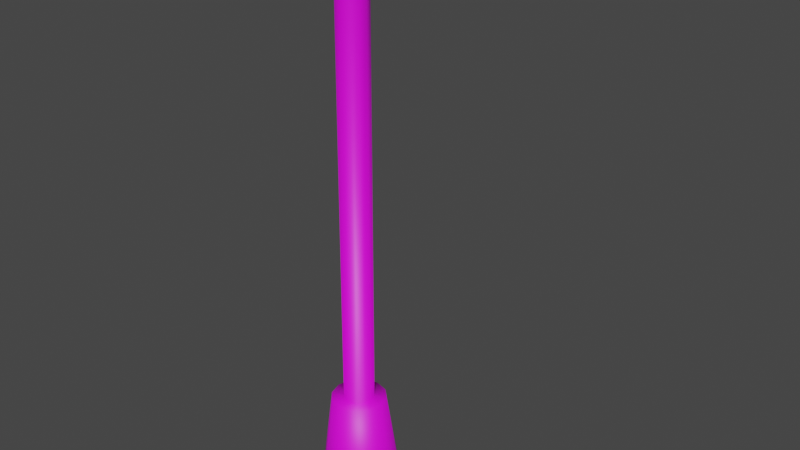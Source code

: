 # Source: Lampara.blend  (saved by Blender 2.82.7; exported with 4.5.12 LTS)
import bpy
from mathutils import Matrix  # noqa: F401  (used for matrix-valued properties, if any)

bpy.ops.wm.read_factory_settings(use_empty=True)
scene = bpy.context.scene
scene.name = 'Scene'

# ---- collections
col_collection = bpy.data.collections.new('Collection'); scene.collection.children.link(col_collection)

# ---- images (referenced by path relative to the original .blend; pixels are not part of the script)
import os
ASSET_DIR = os.environ.get("B2B_ASSET_DIR", "")  # directory of the original .blend (textures are referenced by path, not embedded)
HERE = os.path.dirname(os.path.abspath(__file__))  # packed textures are extracted next to this script under _unpacked/

def load_image(name, relpath, width, height, colorspace="sRGB"):
    """Load a texture the original file referenced (path relative to the .blend, or extracted next to this script)."""
    p = next((c for c in (os.path.join(HERE, relpath), os.path.join(ASSET_DIR, relpath)) if relpath and os.path.exists(c)), "")
    if p:
        img = bpy.data.images.load(p, check_existing=True)
        img.name = name
    else:  # same state as the original file: an image datablock whose file is absent (Cycles renders it pink)
        img = bpy.data.images.new(name, width, height)
        img.source = "FILE"
        img.filepath = "//" + (relpath or name)
    img.colorspace_settings.name = colorspace
    return img
img_lampara = load_image('Lampara', 'Lampara.png', 1024, 1024, 'sRGB')

# ---- materials (node trees are filled in below, after node groups)
mat_lampara = bpy.data.materials.new('Lampara')
mat_lampara.use_transparent_shadow = False

# ---- material node trees
mat_lampara.use_nodes = True; mat_lampara.node_tree.nodes.clear()
_N = mat_lampara.node_tree.nodes; _L = mat_lampara.node_tree.links
n0 = _N.new('ShaderNodeOutputMaterial'); n0.name = 'Material Output'; n0.location = (300, 300)
n1 = _N.new('ShaderNodeBsdfPrincipled'); n1.name = 'Principled BSDF'; n1.location = (10, 300)
n1.distribution = 'GGX'
n1.subsurface_method = 'BURLEY'
n1.inputs[3].default_value = 1.45
n1.inputs[27].default_value = (0.0, 0.0, 0.0, 1.0)
n1.inputs[28].default_value = 1.0
n2 = _N.new('ShaderNodeTexImage'); n2.name = 'Image Texture'; n2.location = (-280, 277)
n2.image = img_lampara
_L.new(n1.outputs[0], n0.inputs[0])
_L.new(n2.outputs[0], n1.inputs[0])
n0.is_active_output = True

# ---- world
world_world = bpy.data.worlds.new('World'); scene.world = world_world
world_world.use_nodes = True; world_world.node_tree.nodes.clear()
_N = world_world.node_tree.nodes; _L = world_world.node_tree.links
n0 = _N.new('ShaderNodeOutputWorld'); n0.name = 'World Output'; n0.location = (300, 300)
n1 = _N.new('ShaderNodeBackground'); n1.name = 'Background'; n1.location = (10, 300)
n1.inputs[0].default_value = (0.05088, 0.05088, 0.05088, 1.0)
_L.new(n1.outputs[0], n0.inputs[0])
n0.is_active_output = True
world_world.color = (0.05088, 0.05088, 0.05088)
world_world.use_sun_shadow = False
world_world.sun_shadow_jitter_overblur = 0.0

# ---- meshes
me_cylinder = bpy.data.meshes.new('Cylinder')
me_cylinder.from_pydata([(3.928e-09, 1.395, -1.0), (-0.002414, 0.9507, 1.884), (0.6977, 1.208, -1.0), (0.4976, 0.8167, 1.884), (1.208, 0.6977, -1.0), (0.8636, 0.4507, 1.884), (1.395, -5.998e-09, -1.0), (0.9976, -0.04934, 1.884), (1.208, -0.6977, -1.0), (0.8636, -0.5493, 1.884), (0.6977, -1.208, -1.0), (0.4976, -0.9154, 1.884), (2.146e-07, -1.395, -1.0), (-0.002413, -1.049, 1.884), (-0.6977, -1.208, -1.0), (-0.5024, -0.9154, 1.884), (-1.208, -0.6977, -1.0), (-0.8684, -0.5493, 1.884), (-1.395, -5.938e-07, -1.0), (-1.002, -0.04934, 1.884), (-1.208, 0.6977, -1.0), (-0.8684, 0.4507, 1.884), (-0.6977, 1.208, -1.0), (-0.5024, 0.8167, 1.884), (-0.002414, 0.5128, 1.884), (0.2786, 0.4375, 1.884), (0.4844, 0.2317, 1.884), (0.5597, -0.04934, 1.884), (0.4844, -0.3304, 1.884), (0.2786, -0.5362, 1.884), (-0.002413, -0.6115, 1.884), (-0.2835, -0.5362, 1.884), (-0.4892, -0.3304, 1.884), (-0.5645, -0.04934, 1.884), (-0.4892, 0.2317, 1.884), (-0.2835, 0.4375, 1.884), (-4.35e-09, 0.5621, 17.91), (0.2811, 0.4868, 17.91), (0.4868, 0.2811, 17.91), (0.5621, -8.547e-08, 17.91), (0.4868, -0.2811, 17.91), (0.2811, -0.4868, 17.91), (8.053e-08, -0.5621, 17.91), (-0.2811, -0.4868, 17.91), (-0.4868, -0.2811, 17.91), (-0.5621, -3.222e-07, 17.91), (-0.4868, 0.2811, 17.91), (-0.2811, 0.4868, 17.91), (0.2779, 0.5737, 18.63), (0.5238, 0.4789, 18.5), (0.6929, 0.2593, 18.42), (0.7398, -0.02623, 18.39), (0.6519, -0.3013, 18.42), (0.4529, -0.492, 18.52), (0.1959, -0.5475, 18.64), (-0.05003, -0.4527, 18.76), (-0.2191, -0.2331, 18.85), (-0.266, 0.05248, 18.88), (-0.1781, 0.3275, 18.85), (0.02093, 0.5183, 18.75), (0.8567, 0.4625, 19.23), (0.9697, 0.3821, 19.02), (1.045, 0.1958, 18.88), (1.064, -0.04652, 18.84), (1.02, -0.2799, 18.9), (0.9249, -0.4418, 19.06), (0.805, -0.4888, 19.27), (0.692, -0.4084, 19.48), (0.6163, -0.222, 19.62), (0.598, 0.02027, 19.67), (0.6421, 0.2536, 19.6), (0.7368, 0.4155, 19.44), (1.767, 1.061, 19.3), (1.72, 0.3206, 19.11), (1.717, 0.1633, 18.97), (1.804, 0.0, 19.29), (1.707, -0.2383, 19.0), (1.704, -0.375, 19.16), (1.753, -1.081, 19.33), (1.735, -0.8745, 19.52), (1.756, -0.9091, 19.68), (1.758, 0.007535, 19.67), (1.763, 0.9261, 19.66), (1.749, 0.88, 19.49), (5.129, 1.363, 19.47), (5.129, -1.363, 19.47), (5.129, -1.363, 19.29), (5.129, -1.363, 19.66), (5.129, 1.363, 19.29), (5.129, 1.363, 19.66), (5.129, 0.0, 19.47), (5.129, 0.0, 19.29), (5.129, 0.0, 19.66), (1.781, 0.003767, 19.48), (3.51, 6.401e-09, 18.51), (4.64, -0.5237, 18.94), (3.078, -0.8474, 18.94), (2.113, 6.401e-09, 18.94), (3.078, 0.8474, 18.94), (4.64, 0.5237, 18.94), (3.256, -0.4981, 18.62), (4.174, -0.3078, 18.62), (3.92, -0.806, 18.88), (4.838, 6.401e-09, 18.88), (4.174, 0.3078, 18.62), (2.688, 6.401e-09, 18.62), (2.435, -0.4981, 18.88), (3.256, 0.4981, 18.62), (2.435, 0.4981, 18.88), (3.92, 0.806, 18.88), (4.995, -0.3078, 19.29), (4.995, 0.3078, 19.29), (3.51, -0.9962, 19.29), (4.427, -0.806, 19.29), (2.024, -0.3078, 19.29), (2.592, -0.806, 19.29), (2.592, 0.806, 19.29), (2.024, 0.3078, 19.29), (4.427, 0.806, 19.29), (3.51, 0.9962, 19.29)], [], [(0, 1, 3, 2), (2, 3, 5, 4), (4, 5, 7, 6), (6, 7, 9, 8), (8, 9, 11, 10), (10, 11, 13, 12), (12, 13, 15, 14), (14, 15, 17, 16), (16, 17, 19, 18), (18, 19, 21, 20), (20, 21, 23, 22), (22, 23, 1, 0), (17, 15, 31, 32), (15, 13, 30, 31), (13, 11, 29, 30), (11, 9, 28, 29), (9, 7, 27, 28), (1, 23, 35, 24), (3, 1, 24, 25), (7, 5, 26, 27), (23, 21, 34, 35), (5, 3, 25, 26), (21, 19, 33, 34), (19, 17, 32, 33), (29, 28, 40, 41), (24, 35, 47, 36), (26, 25, 37, 38), (33, 32, 44, 45), (30, 29, 41, 42), (27, 26, 38, 39), (34, 33, 45, 46), (31, 30, 42, 43), (28, 27, 39, 40), (35, 34, 46, 47), (25, 24, 36, 37), (32, 31, 43, 44), (44, 43, 55, 56), (41, 40, 52, 53), (36, 47, 59, 48), (38, 37, 49, 50), (45, 44, 56, 57), (42, 41, 53, 54), (39, 38, 50, 51), (46, 45, 57, 58), (43, 42, 54, 55), (40, 39, 51, 52), (47, 46, 58, 59), (37, 36, 48, 49), (49, 48, 60, 61), (56, 55, 67, 68), (53, 52, 64, 65), (48, 59, 71, 60), (50, 49, 61, 62), (57, 56, 68, 69), (54, 53, 65, 66), (51, 50, 62, 63), (58, 57, 69, 70), (55, 54, 66, 67), (52, 51, 63, 64), (59, 58, 70, 71), (71, 70, 82, 83), (61, 60, 72, 73), (68, 67, 79, 80), (65, 64, 76, 77), (60, 71, 83, 72), (62, 61, 73, 74), (69, 68, 80, 81), (66, 65, 77, 78), (63, 62, 74, 75), (70, 69, 81, 82), (67, 66, 78, 79), (64, 63, 75, 76), (93, 81, 82, 83), (83, 82, 89, 84), (90, 92, 87, 85), (85, 87, 80, 79), (75, 91, 86, 78), (92, 81, 80, 87), (89, 82, 81, 92), (72, 88, 91, 75), (84, 89, 92, 90), (79, 80, 81, 93), (78, 79, 93, 75), (88, 84, 90, 91), (86, 85, 79, 78), (91, 90, 85, 86), (72, 83, 84, 88), (75, 93, 83, 72), (76, 75, 77), (75, 78, 77), (74, 73, 75), (75, 73, 72), (94, 101, 100), (95, 101, 103), (94, 100, 105), (94, 105, 107), (94, 107, 104), (95, 103, 110), (96, 102, 112), (97, 106, 114), (98, 108, 116), (99, 109, 118), (95, 110, 113), (96, 112, 115), (97, 114, 117), (98, 116, 119), (99, 118, 111), (118, 109, 119), (109, 98, 119), (116, 108, 117), (108, 97, 117), (114, 106, 115), (106, 96, 115), (112, 102, 113), (102, 95, 113), (110, 103, 111), (103, 99, 111), (104, 109, 99), (104, 107, 109), (107, 98, 109), (107, 108, 98), (107, 105, 108), (105, 97, 108), (105, 106, 97), (105, 100, 106), (100, 96, 106), (103, 104, 99), (103, 101, 104), (101, 94, 104), (100, 102, 96), (100, 101, 102), (101, 95, 102)])
me_cylinder.polygons.foreach_set('use_smooth', [True] * 132)
_uv = me_cylinder.uv_layers.new(name='UVMap')
_uv.uv.foreach_set('vector', [0.7509, 0.6279, 0.7577, 0.778, 0.7305, 0.778, 0.713, 0.6279, 0.8353, 0.7773, 0.8581, 0.6289, 0.8833, 0.6279, 0.8706, 0.7758, 0.8706, 0.7758, 0.8833, 0.6279, 0.9143, 0.6279, 0.9139, 0.7758, 0.9139, 0.7758, 0.9143, 0.6279, 0.9428, 0.6289, 0.9536, 0.7773, 0.9538, 0.4724, 0.9347, 0.6208, 0.9084, 0.6219, 0.9172, 0.474, 0.9172, 0.474, 0.9084, 0.6219, 0.8773, 0.6219, 0.8738, 0.474, 0.8738, 0.474, 0.8773, 0.6219, 0.8496, 0.6208, 0.8351, 0.4724, 0.8315, 0.473, 0.8169, 0.6233, 0.791, 0.6229, 0.7954, 0.4724, 0.7954, 0.4724, 0.791, 0.6229, 0.7599, 0.6229, 0.752, 0.4724, 0.752, 0.4724, 0.7599, 0.6229, 0.7319, 0.6233, 0.713, 0.473, 0.8318, 0.6279, 0.8156, 0.778, 0.7888, 0.778, 0.7944, 0.6279, 0.7944, 0.6279, 0.7888, 0.778, 0.7577, 0.778, 0.7509, 0.6279, 0.8975, 0.01497, 0.9245, 0.001508, 0.9313, 0.02351, 0.9162, 0.03108, 0.9245, 0.001508, 0.9557, 0.001508, 0.9489, 0.02351, 0.9313, 0.02351, 0.9557, 0.001508, 0.9827, 0.01497, 0.964, 0.03108, 0.9489, 0.02351, 0.9827, 0.01497, 0.9983, 0.03829, 0.9728, 0.04419, 0.964, 0.03108, 0.9983, 0.03829, 0.9983, 0.06522, 0.9728, 0.05933, 0.9728, 0.04419, 0.9245, 0.102, 0.8975, 0.08854, 0.9162, 0.07244, 0.9313, 0.08001, 0.9557, 0.102, 0.9245, 0.102, 0.9313, 0.08001, 0.9489, 0.08001, 0.9983, 0.06522, 0.9827, 0.08854, 0.964, 0.07244, 0.9728, 0.05933, 0.8975, 0.08854, 0.8819, 0.06522, 0.9074, 0.05933, 0.9162, 0.07244, 0.9827, 0.08854, 0.9557, 0.102, 0.9489, 0.08001, 0.964, 0.07244, 0.8819, 0.06522, 0.8819, 0.03829, 0.9074, 0.04419, 0.9074, 0.05933, 0.8819, 0.03829, 0.8975, 0.01497, 0.9162, 0.03108, 0.9074, 0.04419, 0.5826, 0.02187, 0.5971, 0.02422, 0.3678, 0.8304, 0.3533, 0.828, 0.2979, 0.9778, 0.2811, 0.9819, 0.01912, 0.1797, 0.03598, 0.1756, 0.677, 0.9044, 0.6628, 0.9051, 0.6579, 0.07399, 0.6721, 0.07328, 0.6242, 0.01386, 0.6417, 0.01395, 0.6353, 0.8471, 0.6178, 0.847, 0.5656, 0.01831, 0.5826, 0.02187, 0.3533, 0.828, 0.3363, 0.8245, 0.6944, 0.9042, 0.677, 0.9044, 0.6721, 0.07328, 0.6895, 0.07313, 0.6085, 0.01402, 0.6242, 0.01386, 0.6178, 0.847, 0.6021, 0.8472, 0.5507, 0.0145, 0.5656, 0.01831, 0.3363, 0.8245, 0.3214, 0.8207, 0.7104, 0.9047, 0.6944, 0.9042, 0.6895, 0.07313, 0.7055, 0.07358, 0.2811, 0.9819, 0.2666, 0.9854, 0.00462, 0.1832, 0.01912, 0.1797, 0.3126, 0.9742, 0.2979, 0.9778, 0.03598, 0.1756, 0.05067, 0.172, 0.6417, 0.01395, 0.6563, 0.01426, 0.6499, 0.8474, 0.6353, 0.8471, 0.6353, 0.8471, 0.6499, 0.8474, 0.6504, 0.8923, 0.6354, 0.8967, 0.3533, 0.828, 0.3678, 0.8304, 0.3695, 0.8586, 0.3543, 0.861, 0.03598, 0.1756, 0.01912, 0.1797, 0.02263, 0.1331, 0.03989, 0.1356, 0.6721, 0.07328, 0.6579, 0.07399, 0.6606, 0.04196, 0.6753, 0.046, 0.6178, 0.847, 0.6353, 0.8471, 0.6354, 0.8967, 0.618, 0.8982, 0.3363, 0.8245, 0.3533, 0.828, 0.3543, 0.861, 0.3371, 0.864, 0.6895, 0.07313, 0.6721, 0.07328, 0.6753, 0.046, 0.6927, 0.04754, 0.6021, 0.8472, 0.6178, 0.847, 0.618, 0.8982, 0.6028, 0.8965, 0.3214, 0.8207, 0.3363, 0.8245, 0.3371, 0.864, 0.3226, 0.8668, 0.7055, 0.07358, 0.6895, 0.07313, 0.6927, 0.04754, 0.7082, 0.04616, 0.01912, 0.1797, 0.00462, 0.1832, 0.007193, 0.1318, 0.02263, 0.1331, 0.05067, 0.172, 0.03598, 0.1756, 0.03989, 0.1356, 0.05436, 0.1387, 0.05436, 0.1387, 0.03989, 0.1356, 0.06095, 0.09798, 0.06949, 0.1069, 0.6354, 0.8967, 0.6504, 0.8923, 0.6563, 0.9308, 0.6443, 0.9381, 0.3543, 0.861, 0.3695, 0.8586, 0.3838, 0.8876, 0.3739, 0.8947, 0.03989, 0.1356, 0.02263, 0.1331, 0.0501, 0.08925, 0.06095, 0.09798, 0.6753, 0.046, 0.6606, 0.04196, 0.6706, 0.01338, 0.6824, 0.0206, 0.7924, 0.004213, 0.8096, 0.006645, 0.8091, 0.05029, 0.7945, 0.04934, 0.3371, 0.864, 0.3543, 0.861, 0.3739, 0.8947, 0.3634, 0.9038, 0.6927, 0.04754, 0.6753, 0.046, 0.6824, 0.0206, 0.697, 0.02292, 0.7759, 0.008775, 0.7924, 0.004213, 0.7945, 0.04934, 0.7804, 0.05162, 0.3226, 0.8668, 0.3371, 0.864, 0.3634, 0.9038, 0.3552, 0.9124, 0.7082, 0.04616, 0.6927, 0.04754, 0.697, 0.02292, 0.7104, 0.01972, 0.02263, 0.1331, 0.007193, 0.1318, 0.03982, 0.08305, 0.0501, 0.08925, 0.0501, 0.08925, 0.03982, 0.08305, 0.1113, 0.06215, 0.1127, 0.07098, 0.8874, 0.1374, 0.8811, 0.1327, 0.938, 0.1045, 0.9323, 0.143, 0.3513, 0.9184, 0.3552, 0.9124, 0.4075, 0.929, 0.406, 0.9372, 0.3739, 0.8947, 0.3838, 0.8876, 0.4221, 0.9014, 0.4178, 0.9095, 0.06095, 0.09798, 0.0501, 0.08925, 0.1127, 0.07098, 0.1195, 0.07992, 0.8912, 0.1474, 0.8874, 0.1374, 0.9323, 0.143, 0.9315, 0.1512, 0.7945, 0.04934, 0.8091, 0.05029, 0.8504, 0.1096, 0.7953, 0.1097, 0.8738, 0.7802, 0.876, 0.7865, 0.8767, 0.8272, 0.8342, 0.8272, 0.8914, 0.1601, 0.8912, 0.1474, 0.9315, 0.1512, 0.9363, 0.1597, 0.7804, 0.05162, 0.7945, 0.04934, 0.7953, 0.1097, 0.74, 0.11, 0.3552, 0.9124, 0.3634, 0.9038, 0.4085, 0.9198, 0.4075, 0.929, 0.8879, 0.172, 0.8914, 0.1601, 0.9363, 0.1597, 0.9294, 0.172, 0.8918, 0.2297, 0.9031, 0.2302, 0.9033, 0.277, 0.8931, 0.2748, 0.1127, 0.07098, 0.1113, 0.06215, 0.3066, 0.01456, 0.3096, 0.02377, 0.9669, 0.5423, 0.978, 0.5422, 0.978, 0.6122, 0.9669, 0.6123, 0.5945, 0.9719, 0.5919, 0.9812, 0.406, 0.9372, 0.4075, 0.929, 0.7957, 0.2945, 0.7957, 0.4675, 0.7137, 0.4675, 0.7307, 0.2919, 0.7957, 0.285, 0.7953, 0.1097, 0.8504, 0.1096, 0.8777, 0.285, 0.7137, 0.285, 0.74, 0.11, 0.7953, 0.1097, 0.7957, 0.285, 0.8596, 0.2926, 0.8777, 0.4675, 0.7957, 0.4675, 0.7957, 0.2945, 0.9669, 0.4723, 0.978, 0.4722, 0.978, 0.5422, 0.9669, 0.5423, 0.8939, 0.1854, 0.9033, 0.1834, 0.9031, 0.2302, 0.8918, 0.2297, 0.8821, 0.1747, 0.8939, 0.1854, 0.8918, 0.2297, 0.8805, 0.2293, 0.9559, 0.4725, 0.9669, 0.4723, 0.9669, 0.5423, 0.9559, 0.5424, 0.5971, 0.9627, 0.5945, 0.9719, 0.4075, 0.929, 0.4085, 0.9198, 0.9559, 0.5424, 0.9669, 0.5423, 0.9669, 0.6123, 0.9559, 0.6124, 0.1195, 0.07992, 0.1127, 0.07098, 0.3096, 0.02377, 0.3126, 0.03297, 0.8805, 0.2293, 0.8918, 0.2297, 0.8931, 0.2748, 0.8814, 0.2838, 0.8977, 0.7915, 0.916, 0.7803, 0.9069, 0.7986, 0.916, 0.7803, 0.916, 0.8354, 0.9069, 0.7986, 0.8776, 0.8263, 0.8858, 0.8181, 0.8971, 0.8351, 0.8971, 0.8351, 0.8858, 0.8181, 0.8971, 0.7803, 0.9335, 0.3638, 0.9172, 0.3991, 0.9029, 0.3519, 0.9059, 0.424, 0.9172, 0.3991, 0.9379, 0.4329, 0.9335, 0.3638, 0.9029, 0.3519, 0.9312, 0.3212, 0.9335, 0.3638, 0.9312, 0.3212, 0.9628, 0.3493, 0.9335, 0.3638, 0.9628, 0.3493, 0.9542, 0.3975, 0.9068, 0.2444, 0.904, 0.2191, 0.9295, 0.236, 0.9607, 0.1345, 0.9656, 0.1777, 0.9393, 0.1556, 0.9593, 0.8114, 0.9557, 0.7828, 0.98, 0.7964, 0.9594, 0.6877, 0.9557, 0.6508, 0.9805, 0.6626, 0.9595, 0.7622, 0.9557, 0.7296, 0.9806, 0.7552, 0.9643, 0.2174, 0.9449, 0.2385, 0.9414, 0.2043, 0.9607, 0.1345, 0.9393, 0.1556, 0.9393, 0.111, 0.9593, 0.8114, 0.98, 0.7964, 0.9805, 0.8279, 0.9594, 0.6877, 0.9805, 0.6626, 0.9805, 0.7113, 0.9068, 0.1906, 0.9269, 0.1741, 0.9295, 0.2044, 0.9806, 0.7552, 0.9557, 0.7296, 0.9805, 0.7113, 0.9557, 0.7296, 0.9594, 0.6877, 0.9805, 0.7113, 0.9805, 0.6626, 0.9557, 0.6508, 0.9806, 0.6276, 0.9566, 0.8336, 0.9593, 0.8114, 0.9805, 0.8279, 0.98, 0.7964, 0.9557, 0.7828, 0.9805, 0.7653, 0.9656, 0.1055, 0.9607, 0.1345, 0.9393, 0.111, 0.9393, 0.1556, 0.9656, 0.1777, 0.9414, 0.2043, 0.9656, 0.1777, 0.9643, 0.2174, 0.9414, 0.2043, 0.9295, 0.236, 0.904, 0.2191, 0.9295, 0.2044, 0.904, 0.2191, 0.9068, 0.1906, 0.9295, 0.2044, 0.9542, 0.3975, 0.9836, 0.3831, 0.9689, 0.4213, 0.9542, 0.3975, 0.9628, 0.3493, 0.9836, 0.3831, 0.9628, 0.3493, 0.9836, 0.3393, 0.9836, 0.3831, 0.9628, 0.3493, 0.9606, 0.3068, 0.9836, 0.3393, 0.9628, 0.3493, 0.9312, 0.3212, 0.9606, 0.3068, 0.9312, 0.3212, 0.9297, 0.2914, 0.9606, 0.3068, 0.9312, 0.3212, 0.9007, 0.3094, 0.9297, 0.2914, 0.9312, 0.3212, 0.9029, 0.3519, 0.9007, 0.3094, 0.9029, 0.3519, 0.8817, 0.3438, 0.9007, 0.3094, 0.9379, 0.4329, 0.9542, 0.3975, 0.9689, 0.4213, 0.9379, 0.4329, 0.9172, 0.3991, 0.9542, 0.3975, 0.9172, 0.3991, 0.9335, 0.3638, 0.9542, 0.3975, 0.9029, 0.3519, 0.8867, 0.3874, 0.8817, 0.3438, 0.9029, 0.3519, 0.9172, 0.3991, 0.8867, 0.3874, 0.9172, 0.3991, 0.9059, 0.424, 0.8867, 0.3874])
me_cylinder.materials.append(mat_lampara)
me_cylinder.use_remesh_fix_poles = True
me_cylinder.use_remesh_preserve_attributes = False
me_cylinder.use_mirror_vertex_groups = False
me_cylinder.update()

# ---- objects
ob_cylinder = bpy.data.objects.new('Cylinder', me_cylinder)

# ---- transforms, parenting, visibility, modifiers, constraints
ob_cylinder.location = (0.0, 0.0, 1.002)
ob_cylinder.lineart.crease_threshold = 0.0

# ---- collection membership
col_collection.objects.link(ob_cylinder)

# ---- scene / render settings (as saved in the file)
scene.frame_start = 1; scene.frame_end = 250; scene.frame_set(1)
scene.render.engine = 'BLENDER_EEVEE_NEXT'
scene.cycles.use_denoising = False
scene.cycles.samples = 128
scene.cycles.sampling_pattern = 'TABULATED_SOBOL'
scene.cycles.use_adaptive_sampling = False
scene.cycles.use_light_tree = False
scene.view_settings.view_transform = 'Filmic'
bpy.context.view_layer.update()

# ---- added for rendering (the .blend has no active camera and no usable light): camera, sun
cam_auto = bpy.data.cameras.new('AutoCamera')
cam_auto.lens = 50.0
cam_auto.sensor_width = 36.0
cam_auto.clip_end = 1000.0
ob_auto_camera = bpy.data.objects.new('AutoCamera', cam_auto)
scene.collection.objects.link(ob_auto_camera)
ob_auto_camera.location = (22.0927, -24.2713, 26.5217)
ob_auto_camera.rotation_euler = (1.09748, -7.21219e-08, 0.694738)
scene.camera = ob_auto_camera
light_auto_sun = bpy.data.lights.new('AutoSun', 'SUN')
light_auto_sun.energy = 3.0
light_auto_sun.angle = 0.0523599
ob_auto_sun = bpy.data.objects.new('AutoSun', light_auto_sun)
scene.collection.objects.link(ob_auto_sun)
ob_auto_sun.rotation_euler = (0.872665, 0.174533, 0.523599)
bpy.context.view_layer.update()
